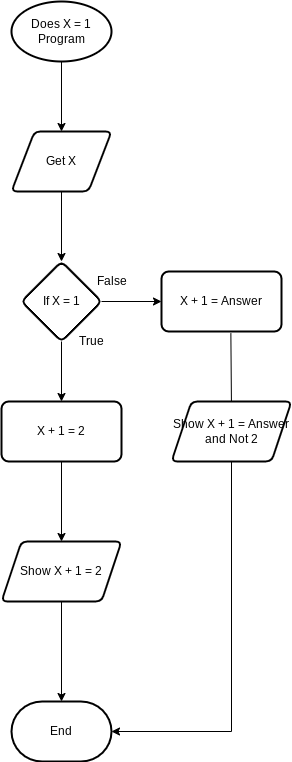

The diagram above was exported from draw.io. Its source (the exported page's mxGraphModel, read from the mxfile embedded in the PNG):
<mxGraphModel dx="1074" dy="741" grid="1" gridSize="10" guides="1" tooltips="1" connect="1" arrows="1" fold="1" page="1" pageScale="1" pageWidth="827" pageHeight="1169" math="0" shadow="0">
  <root>
    <mxCell id="0" />
    <mxCell id="1" parent="0" />
    <mxCell id="4" value="" style="edgeStyle=none;html=1;" parent="1" source="2" target="3" edge="1">
      <mxGeometry relative="1" as="geometry" />
    </mxCell>
    <mxCell id="2" value="Does X = 1 Program" style="strokeWidth=2;html=1;shape=mxgraph.flowchart.start_1;whiteSpace=wrap;" parent="1" vertex="1">
      <mxGeometry x="330" y="50" width="100" height="60" as="geometry" />
    </mxCell>
    <mxCell id="6" value="" style="edgeStyle=none;html=1;" parent="1" source="3" target="5" edge="1">
      <mxGeometry relative="1" as="geometry" />
    </mxCell>
    <mxCell id="3" value="Get X" style="shape=parallelogram;html=1;strokeWidth=2;perimeter=parallelogramPerimeter;whiteSpace=wrap;rounded=1;arcSize=12;size=0.23;" parent="1" vertex="1">
      <mxGeometry x="330" y="180" width="100" height="60" as="geometry" />
    </mxCell>
    <mxCell id="8" value="" style="edgeStyle=none;html=1;" parent="1" source="5" target="7" edge="1">
      <mxGeometry relative="1" as="geometry" />
    </mxCell>
    <mxCell id="14" value="" style="edgeStyle=none;html=1;" parent="1" source="5" target="13" edge="1">
      <mxGeometry relative="1" as="geometry" />
    </mxCell>
    <mxCell id="5" value="If X = 1" style="rhombus;whiteSpace=wrap;html=1;strokeWidth=2;rounded=1;arcSize=12;" parent="1" vertex="1">
      <mxGeometry x="340" y="310" width="80" height="80" as="geometry" />
    </mxCell>
    <mxCell id="10" value="" style="edgeStyle=none;html=1;" parent="1" source="7" target="9" edge="1">
      <mxGeometry relative="1" as="geometry" />
    </mxCell>
    <mxCell id="7" value="X + 1 = 2" style="whiteSpace=wrap;html=1;strokeWidth=2;rounded=1;arcSize=12;" parent="1" vertex="1">
      <mxGeometry x="320" y="450" width="120" height="60" as="geometry" />
    </mxCell>
    <mxCell id="12" value="" style="edgeStyle=none;html=1;" parent="1" source="9" target="11" edge="1">
      <mxGeometry relative="1" as="geometry" />
    </mxCell>
    <mxCell id="9" value="Show X + 1 = 2" style="shape=parallelogram;perimeter=parallelogramPerimeter;whiteSpace=wrap;html=1;fixedSize=1;strokeWidth=2;rounded=1;arcSize=12;" parent="1" vertex="1">
      <mxGeometry x="320" y="590" width="120" height="60" as="geometry" />
    </mxCell>
    <mxCell id="11" value="End" style="strokeWidth=2;html=1;shape=mxgraph.flowchart.terminator;whiteSpace=wrap;" parent="1" vertex="1">
      <mxGeometry x="330" y="750" width="100" height="60" as="geometry" />
    </mxCell>
    <mxCell id="16" value="" style="edgeStyle=none;html=1;exitX=0.578;exitY=1.027;exitDx=0;exitDy=0;exitPerimeter=0;" parent="1" source="13" edge="1">
      <mxGeometry relative="1" as="geometry">
        <mxPoint x="550" y="460" as="targetPoint" />
      </mxGeometry>
    </mxCell>
    <mxCell id="13" value="X + 1 = Answer" style="whiteSpace=wrap;html=1;strokeWidth=2;rounded=1;arcSize=12;" parent="1" vertex="1">
      <mxGeometry x="480" y="320" width="120" height="60" as="geometry" />
    </mxCell>
    <mxCell id="17" style="edgeStyle=none;html=1;entryX=1;entryY=0.5;entryDx=0;entryDy=0;entryPerimeter=0;rounded=0;" parent="1" source="15" target="11" edge="1">
      <mxGeometry relative="1" as="geometry">
        <Array as="points">
          <mxPoint x="550" y="780" />
        </Array>
      </mxGeometry>
    </mxCell>
    <mxCell id="15" value="Show X + 1 = Answer and Not 2" style="shape=parallelogram;perimeter=parallelogramPerimeter;whiteSpace=wrap;html=1;fixedSize=1;strokeWidth=2;rounded=1;arcSize=12;" parent="1" vertex="1">
      <mxGeometry x="490" y="450" width="120" height="60" as="geometry" />
    </mxCell>
    <mxCell id="18" value="False" style="text;html=1;align=center;verticalAlign=middle;resizable=0;points=[];autosize=1;strokeColor=none;fillColor=none;" parent="1" vertex="1">
      <mxGeometry x="405" y="320" width="50" height="20" as="geometry" />
    </mxCell>
    <mxCell id="19" value="True" style="text;html=1;align=center;verticalAlign=middle;resizable=0;points=[];autosize=1;strokeColor=none;fillColor=none;" parent="1" vertex="1">
      <mxGeometry x="390" y="380" width="40" height="20" as="geometry" />
    </mxCell>
  </root>
</mxGraphModel>